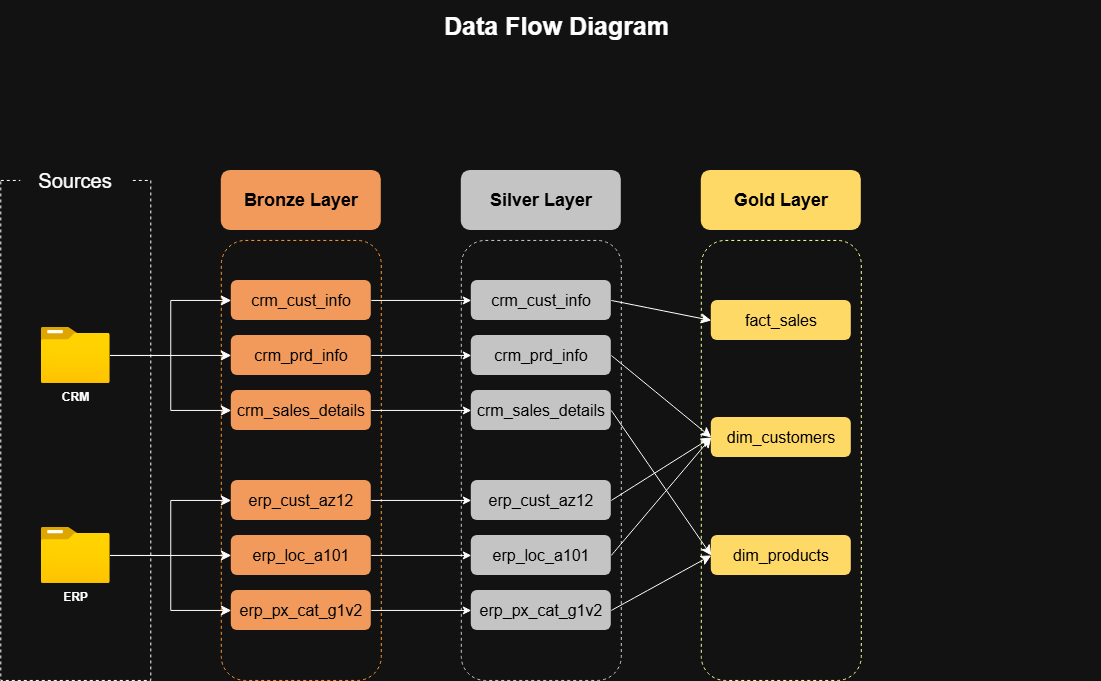

The diagram above was exported from draw.io. Its source (the exported page's mxGraphModel, read from the mxfile embedded in the PNG):
<mxGraphModel dx="1605" dy="972" grid="1" gridSize="10" guides="1" tooltips="1" connect="1" arrows="1" fold="1" page="1" pageScale="1" pageWidth="850" pageHeight="1100" math="0" shadow="0">
  <root>
    <mxCell id="PFtE_lE3lvhVeKcSv3-L-0" />
    <mxCell id="PFtE_lE3lvhVeKcSv3-L-1" parent="PFtE_lE3lvhVeKcSv3-L-0" />
    <mxCell id="PFtE_lE3lvhVeKcSv3-L-2" parent="PFtE_lE3lvhVeKcSv3-L-1" style="text;html=1;whiteSpace=wrap;strokeColor=none;fillColor=none;align=center;verticalAlign=middle;rounded=0;" value="&lt;b&gt;&lt;font style=&quot;font-size: 25px;&quot;&gt;Data Flow Diagram&lt;/font&gt;&lt;/b&gt;" vertex="1">
      <mxGeometry height="50" width="1088.91" x="271.09" y="40" as="geometry" />
    </mxCell>
    <mxCell id="PFtE_lE3lvhVeKcSv3-L-3" parent="PFtE_lE3lvhVeKcSv3-L-1" style="rounded=0;whiteSpace=wrap;html=1;fillColor=none;dashed=1;strokeColor=default;fontStyle=1" value="" vertex="1">
      <mxGeometry height="500" width="150" x="259.5" y="220" as="geometry" />
    </mxCell>
    <mxCell id="PFtE_lE3lvhVeKcSv3-L-4" parent="PFtE_lE3lvhVeKcSv3-L-1" style="rounded=0;whiteSpace=wrap;html=1;fontSize=20;fontStyle=0;strokeColor=none;fillColor=default;" value="Sources" vertex="1">
      <mxGeometry height="40" width="110" x="279.5" y="200" as="geometry" />
    </mxCell>
    <mxCell id="IiVg7TPjzK27P_K2Ii_2-1" parent="PFtE_lE3lvhVeKcSv3-L-1" style="rounded=1;whiteSpace=wrap;html=1;fillStyle=hatch;fillColor=none;strokeColor=light-dark(#000000,#FF9933);dashed=1;" value="" vertex="1">
      <mxGeometry height="440" width="160" x="480" y="280" as="geometry" />
    </mxCell>
    <mxCell id="MhBNdzYL9agdJjwIDfSE-0" parent="PFtE_lE3lvhVeKcSv3-L-1" style="rounded=1;whiteSpace=wrap;html=1;fillColor=light-dark(#FFFFFF,#F19A5B);fontSize=18;fontStyle=1;strokeColor=none;" value="&lt;span style=&quot;color: light-dark(rgb(0, 0, 0), rgb(0, 0, 0));&quot;&gt;Bronze Layer&lt;/span&gt;" vertex="1">
      <mxGeometry height="60" width="160" x="480" y="210" as="geometry" />
    </mxCell>
    <mxCell id="MhBNdzYL9agdJjwIDfSE-1" parent="PFtE_lE3lvhVeKcSv3-L-1" style="rounded=1;whiteSpace=wrap;html=1;fillStyle=hatch;fillColor=none;strokeColor=light-dark(#000000,#CCCCCC);dashed=1;" value="" vertex="1">
      <mxGeometry height="440" width="160" x="720" y="280" as="geometry" />
    </mxCell>
    <mxCell id="MhBNdzYL9agdJjwIDfSE-2" parent="PFtE_lE3lvhVeKcSv3-L-1" style="rounded=1;whiteSpace=wrap;html=1;fillColor=light-dark(#FFFFFF,#C4C4C4);fontSize=18;fontStyle=1;strokeColor=none;" value="&lt;span style=&quot;color: light-dark(rgb(0, 0, 0), rgb(0, 0, 0));&quot;&gt;Silver Layer&lt;/span&gt;" vertex="1">
      <mxGeometry height="60" width="160" x="720" y="210" as="geometry" />
    </mxCell>
    <mxCell id="MhBNdzYL9agdJjwIDfSE-3" parent="PFtE_lE3lvhVeKcSv3-L-1" style="rounded=1;whiteSpace=wrap;html=1;fillStyle=hatch;fillColor=none;strokeColor=light-dark(#000000,#FFFF99);dashed=1;" value="" vertex="1">
      <mxGeometry height="440" width="160" x="960" y="280" as="geometry" />
    </mxCell>
    <mxCell id="MhBNdzYL9agdJjwIDfSE-4" parent="PFtE_lE3lvhVeKcSv3-L-1" style="rounded=1;whiteSpace=wrap;html=1;fillColor=light-dark(#FFFFFF,#FFD966);fontSize=18;fontStyle=1;strokeColor=none;" value="&lt;span style=&quot;color: light-dark(rgb(0, 0, 0), rgb(0, 0, 0));&quot;&gt;Gold Layer&lt;/span&gt;" vertex="1">
      <mxGeometry height="60" width="160" x="960" y="210" as="geometry" />
    </mxCell>
    <mxCell id="-uD2tdAQm02g86wAPu_3-6" edge="1" parent="PFtE_lE3lvhVeKcSv3-L-1" source="MhBNdzYL9agdJjwIDfSE-5" style="edgeStyle=orthogonalEdgeStyle;rounded=0;orthogonalLoop=1;jettySize=auto;html=1;entryX=0;entryY=0.5;entryDx=0;entryDy=0;" target="-uD2tdAQm02g86wAPu_3-0">
      <mxGeometry relative="1" as="geometry" />
    </mxCell>
    <mxCell id="MhBNdzYL9agdJjwIDfSE-5" parent="PFtE_lE3lvhVeKcSv3-L-1" style="rounded=1;whiteSpace=wrap;html=1;fillColor=light-dark(#FFFFFF,#F19A5B);fontSize=16;fontStyle=0;strokeColor=none;fontColor=light-dark(#000000,#000000);" value="&lt;font&gt;crm_cust_info&lt;/font&gt;" vertex="1">
      <mxGeometry height="40" width="140" x="490" y="320" as="geometry" />
    </mxCell>
    <mxCell id="-uD2tdAQm02g86wAPu_3-7" edge="1" parent="PFtE_lE3lvhVeKcSv3-L-1" source="MhBNdzYL9agdJjwIDfSE-6" style="edgeStyle=orthogonalEdgeStyle;rounded=0;orthogonalLoop=1;jettySize=auto;html=1;entryX=0;entryY=0.5;entryDx=0;entryDy=0;" target="-uD2tdAQm02g86wAPu_3-1">
      <mxGeometry relative="1" as="geometry" />
    </mxCell>
    <mxCell id="MhBNdzYL9agdJjwIDfSE-6" parent="PFtE_lE3lvhVeKcSv3-L-1" style="rounded=1;whiteSpace=wrap;html=1;fillColor=light-dark(#FFFFFF,#F19A5B);fontSize=16;fontStyle=0;strokeColor=none;fontColor=light-dark(#000000,#000000);" value="&lt;font&gt;crm_prd_info&lt;/font&gt;" vertex="1">
      <mxGeometry height="40" width="140" x="490" y="375" as="geometry" />
    </mxCell>
    <mxCell id="-uD2tdAQm02g86wAPu_3-8" edge="1" parent="PFtE_lE3lvhVeKcSv3-L-1" source="MhBNdzYL9agdJjwIDfSE-7" style="edgeStyle=orthogonalEdgeStyle;rounded=0;orthogonalLoop=1;jettySize=auto;html=1;entryX=0;entryY=0.5;entryDx=0;entryDy=0;" target="-uD2tdAQm02g86wAPu_3-2">
      <mxGeometry relative="1" as="geometry" />
    </mxCell>
    <mxCell id="MhBNdzYL9agdJjwIDfSE-7" parent="PFtE_lE3lvhVeKcSv3-L-1" style="rounded=1;whiteSpace=wrap;html=1;fillColor=light-dark(#FFFFFF,#F19A5B);fontSize=16;fontStyle=0;strokeColor=none;fontColor=light-dark(#000000,#000000);" value="&lt;font&gt;crm_sales_details&lt;/font&gt;" vertex="1">
      <mxGeometry height="40" width="140" x="490" y="430" as="geometry" />
    </mxCell>
    <mxCell id="-uD2tdAQm02g86wAPu_3-9" edge="1" parent="PFtE_lE3lvhVeKcSv3-L-1" source="MhBNdzYL9agdJjwIDfSE-8" style="edgeStyle=orthogonalEdgeStyle;rounded=0;orthogonalLoop=1;jettySize=auto;html=1;entryX=0;entryY=0.5;entryDx=0;entryDy=0;" target="-uD2tdAQm02g86wAPu_3-3">
      <mxGeometry relative="1" as="geometry" />
    </mxCell>
    <mxCell id="MhBNdzYL9agdJjwIDfSE-8" parent="PFtE_lE3lvhVeKcSv3-L-1" style="rounded=1;whiteSpace=wrap;html=1;fillColor=light-dark(#FFFFFF,#F19A5B);fontSize=16;fontStyle=0;strokeColor=none;fontColor=light-dark(#000000,#000000);" value="&lt;font&gt;erp_cust_az12&lt;/font&gt;" vertex="1">
      <mxGeometry height="40" width="140" x="490" y="520" as="geometry" />
    </mxCell>
    <mxCell id="-uD2tdAQm02g86wAPu_3-10" edge="1" parent="PFtE_lE3lvhVeKcSv3-L-1" source="MhBNdzYL9agdJjwIDfSE-9" style="edgeStyle=orthogonalEdgeStyle;rounded=0;orthogonalLoop=1;jettySize=auto;html=1;entryX=0;entryY=0.5;entryDx=0;entryDy=0;" target="-uD2tdAQm02g86wAPu_3-4">
      <mxGeometry relative="1" as="geometry" />
    </mxCell>
    <mxCell id="MhBNdzYL9agdJjwIDfSE-9" parent="PFtE_lE3lvhVeKcSv3-L-1" style="rounded=1;whiteSpace=wrap;html=1;fillColor=light-dark(#FFFFFF,#F19A5B);fontSize=16;fontStyle=0;strokeColor=none;fontColor=light-dark(#000000,#000000);" value="&lt;font&gt;erp_loc_a101&lt;/font&gt;" vertex="1">
      <mxGeometry height="40" width="140" x="490" y="575" as="geometry" />
    </mxCell>
    <mxCell id="-uD2tdAQm02g86wAPu_3-11" edge="1" parent="PFtE_lE3lvhVeKcSv3-L-1" source="MhBNdzYL9agdJjwIDfSE-10" style="edgeStyle=orthogonalEdgeStyle;rounded=0;orthogonalLoop=1;jettySize=auto;html=1;entryX=0;entryY=0.5;entryDx=0;entryDy=0;" target="-uD2tdAQm02g86wAPu_3-5">
      <mxGeometry relative="1" as="geometry" />
    </mxCell>
    <mxCell id="MhBNdzYL9agdJjwIDfSE-10" parent="PFtE_lE3lvhVeKcSv3-L-1" style="rounded=1;whiteSpace=wrap;html=1;fillColor=light-dark(#FFFFFF,#F19A5B);fontSize=16;fontStyle=0;strokeColor=none;fontColor=light-dark(#000000,#000000);" value="&lt;font&gt;erp_px_cat_g1v2&lt;/font&gt;" vertex="1">
      <mxGeometry height="40" width="140" x="490" y="630" as="geometry" />
    </mxCell>
    <mxCell id="MhBNdzYL9agdJjwIDfSE-20" edge="1" parent="PFtE_lE3lvhVeKcSv3-L-1" source="MhBNdzYL9agdJjwIDfSE-12" style="edgeStyle=orthogonalEdgeStyle;rounded=0;orthogonalLoop=1;jettySize=auto;html=1;entryX=0;entryY=0.5;entryDx=0;entryDy=0;fontSize=12;startSize=8;endSize=8;" target="MhBNdzYL9agdJjwIDfSE-5">
      <mxGeometry relative="1" as="geometry" />
    </mxCell>
    <mxCell id="MhBNdzYL9agdJjwIDfSE-21" edge="1" parent="PFtE_lE3lvhVeKcSv3-L-1" source="MhBNdzYL9agdJjwIDfSE-12" style="edgeStyle=orthogonalEdgeStyle;rounded=0;orthogonalLoop=1;jettySize=auto;html=1;entryX=0;entryY=0.5;entryDx=0;entryDy=0;fontSize=12;startSize=8;endSize=8;" target="MhBNdzYL9agdJjwIDfSE-6">
      <mxGeometry relative="1" as="geometry" />
    </mxCell>
    <mxCell id="MhBNdzYL9agdJjwIDfSE-22" edge="1" parent="PFtE_lE3lvhVeKcSv3-L-1" source="MhBNdzYL9agdJjwIDfSE-12" style="edgeStyle=orthogonalEdgeStyle;rounded=0;orthogonalLoop=1;jettySize=auto;html=1;entryX=0;entryY=0.5;entryDx=0;entryDy=0;fontSize=12;startSize=8;endSize=8;" target="MhBNdzYL9agdJjwIDfSE-7">
      <mxGeometry relative="1" as="geometry" />
    </mxCell>
    <mxCell id="MhBNdzYL9agdJjwIDfSE-12" parent="PFtE_lE3lvhVeKcSv3-L-1" style="image;aspect=fixed;html=1;points=[];align=center;fontSize=12;image=img/lib/azure2/general/Folder_Blank.svg;" value="&lt;b&gt;CRM&lt;/b&gt;" vertex="1">
      <mxGeometry height="56.00000000000001" width="69" x="300" y="367" as="geometry" />
    </mxCell>
    <mxCell id="MhBNdzYL9agdJjwIDfSE-17" edge="1" parent="PFtE_lE3lvhVeKcSv3-L-1" source="MhBNdzYL9agdJjwIDfSE-13" style="edgeStyle=orthogonalEdgeStyle;rounded=0;orthogonalLoop=1;jettySize=auto;html=1;entryX=0;entryY=0.5;entryDx=0;entryDy=0;fontSize=12;startSize=8;endSize=8;" target="MhBNdzYL9agdJjwIDfSE-9">
      <mxGeometry relative="1" as="geometry" />
    </mxCell>
    <mxCell id="MhBNdzYL9agdJjwIDfSE-18" edge="1" parent="PFtE_lE3lvhVeKcSv3-L-1" source="MhBNdzYL9agdJjwIDfSE-13" style="edgeStyle=orthogonalEdgeStyle;rounded=0;orthogonalLoop=1;jettySize=auto;html=1;entryX=0;entryY=0.5;entryDx=0;entryDy=0;fontSize=12;startSize=8;endSize=8;" target="MhBNdzYL9agdJjwIDfSE-8">
      <mxGeometry relative="1" as="geometry" />
    </mxCell>
    <mxCell id="MhBNdzYL9agdJjwIDfSE-19" edge="1" parent="PFtE_lE3lvhVeKcSv3-L-1" source="MhBNdzYL9agdJjwIDfSE-13" style="edgeStyle=orthogonalEdgeStyle;rounded=0;orthogonalLoop=1;jettySize=auto;html=1;entryX=0;entryY=0.5;entryDx=0;entryDy=0;fontSize=12;startSize=8;endSize=8;" target="MhBNdzYL9agdJjwIDfSE-10">
      <mxGeometry relative="1" as="geometry" />
    </mxCell>
    <mxCell id="MhBNdzYL9agdJjwIDfSE-13" parent="PFtE_lE3lvhVeKcSv3-L-1" style="image;aspect=fixed;html=1;points=[];align=center;fontSize=12;image=img/lib/azure2/general/Folder_Blank.svg;" value="&lt;b&gt;ERP&lt;/b&gt;" vertex="1">
      <mxGeometry height="56.00000000000001" width="69" x="300" y="567" as="geometry" />
    </mxCell>
    <mxCell id="-uD2tdAQm02g86wAPu_3-0" parent="PFtE_lE3lvhVeKcSv3-L-1" style="rounded=1;whiteSpace=wrap;html=1;fillColor=light-dark(#FFFFFF,#C4C4C4);fontSize=16;fontStyle=0;strokeColor=none;fontColor=light-dark(#000000,#000000);" value="&lt;font&gt;crm_cust_info&lt;/font&gt;" vertex="1">
      <mxGeometry height="40" width="140" x="730" y="320" as="geometry" />
    </mxCell>
    <mxCell id="-uD2tdAQm02g86wAPu_3-1" parent="PFtE_lE3lvhVeKcSv3-L-1" style="rounded=1;whiteSpace=wrap;html=1;fillColor=light-dark(#FFFFFF,#C4C4C4);fontSize=16;fontStyle=0;strokeColor=none;fontColor=light-dark(#000000,#000000);" value="&lt;font&gt;crm_prd_info&lt;/font&gt;" vertex="1">
      <mxGeometry height="40" width="140" x="730" y="375" as="geometry" />
    </mxCell>
    <mxCell id="-uD2tdAQm02g86wAPu_3-2" parent="PFtE_lE3lvhVeKcSv3-L-1" style="rounded=1;whiteSpace=wrap;html=1;fillColor=light-dark(#FFFFFF,#C4C4C4);fontSize=16;fontStyle=0;strokeColor=none;fontColor=light-dark(#000000,#000000);" value="&lt;font&gt;crm_sales_details&lt;/font&gt;" vertex="1">
      <mxGeometry height="40" width="140" x="730" y="430" as="geometry" />
    </mxCell>
    <mxCell id="-uD2tdAQm02g86wAPu_3-3" parent="PFtE_lE3lvhVeKcSv3-L-1" style="rounded=1;whiteSpace=wrap;html=1;fillColor=light-dark(#FFFFFF,#C4C4C4);fontSize=16;fontStyle=0;strokeColor=none;fontColor=light-dark(#000000,#000000);" value="&lt;font&gt;erp_cust_az12&lt;/font&gt;" vertex="1">
      <mxGeometry height="40" width="140" x="730" y="520" as="geometry" />
    </mxCell>
    <mxCell id="-uD2tdAQm02g86wAPu_3-4" parent="PFtE_lE3lvhVeKcSv3-L-1" style="rounded=1;whiteSpace=wrap;html=1;fillColor=light-dark(#FFFFFF,#C4C4C4);fontSize=16;fontStyle=0;strokeColor=none;fontColor=light-dark(#000000,#000000);" value="&lt;font&gt;erp_loc_a101&lt;/font&gt;" vertex="1">
      <mxGeometry height="40" width="140" x="730" y="575" as="geometry" />
    </mxCell>
    <mxCell id="-uD2tdAQm02g86wAPu_3-5" parent="PFtE_lE3lvhVeKcSv3-L-1" style="rounded=1;whiteSpace=wrap;html=1;fillColor=light-dark(#FFFFFF,#C4C4C4);fontSize=16;fontStyle=0;strokeColor=none;fontColor=light-dark(#000000,#000000);" value="&lt;font&gt;erp_px_cat_g1v2&lt;/font&gt;" vertex="1">
      <mxGeometry height="40" width="140" x="730" y="630" as="geometry" />
    </mxCell>
    <mxCell id="-G2JaCs8ls4B808mOPlr-3" parent="PFtE_lE3lvhVeKcSv3-L-1" style="rounded=1;whiteSpace=wrap;html=1;fillColor=light-dark(#FFFFFF,#FFD966);fontSize=16;fontStyle=0;strokeColor=none;fontColor=light-dark(#000000,#000000);" value="&lt;font&gt;fact_sales&lt;/font&gt;" vertex="1">
      <mxGeometry height="40" width="140" x="970" y="340" as="geometry" />
    </mxCell>
    <mxCell id="-G2JaCs8ls4B808mOPlr-4" parent="PFtE_lE3lvhVeKcSv3-L-1" style="rounded=1;whiteSpace=wrap;html=1;fillColor=light-dark(#FFFFFF,#FFD966);fontSize=16;fontStyle=0;strokeColor=none;fontColor=light-dark(#000000,#000000);" value="&lt;font&gt;dim_customers&lt;/font&gt;" vertex="1">
      <mxGeometry height="40" width="140" x="970" y="457" as="geometry" />
    </mxCell>
    <mxCell id="-G2JaCs8ls4B808mOPlr-5" parent="PFtE_lE3lvhVeKcSv3-L-1" style="rounded=1;whiteSpace=wrap;html=1;fillColor=light-dark(#FFFFFF,#FFD966);fontSize=16;fontStyle=0;strokeColor=none;fontColor=light-dark(#000000,#000000);" value="&lt;font&gt;dim_products&lt;/font&gt;" vertex="1">
      <mxGeometry height="40" width="140" x="970" y="575" as="geometry" />
    </mxCell>
    <mxCell id="-G2JaCs8ls4B808mOPlr-7" edge="1" parent="PFtE_lE3lvhVeKcSv3-L-1" source="-uD2tdAQm02g86wAPu_3-0" style="endArrow=classic;html=1;rounded=0;fontSize=12;startSize=8;endSize=8;curved=1;exitX=1;exitY=0.5;exitDx=0;exitDy=0;entryX=0;entryY=0.5;entryDx=0;entryDy=0;" target="-G2JaCs8ls4B808mOPlr-3" value="">
      <mxGeometry height="50" relative="1" width="50" as="geometry">
        <mxPoint x="890" y="340" as="sourcePoint" />
        <mxPoint x="940" y="290" as="targetPoint" />
      </mxGeometry>
    </mxCell>
    <mxCell id="-G2JaCs8ls4B808mOPlr-9" edge="1" parent="PFtE_lE3lvhVeKcSv3-L-1" source="-uD2tdAQm02g86wAPu_3-3" style="endArrow=classic;html=1;rounded=0;fontSize=12;startSize=8;endSize=8;curved=1;exitX=1;exitY=0.5;exitDx=0;exitDy=0;entryX=0;entryY=0.5;entryDx=0;entryDy=0;noJump=0;" target="-G2JaCs8ls4B808mOPlr-4" value="">
      <mxGeometry height="50" relative="1" width="50" as="geometry">
        <mxPoint x="1175" y="390" as="sourcePoint" />
        <mxPoint x="1275" y="390" as="targetPoint" />
      </mxGeometry>
    </mxCell>
    <mxCell id="-G2JaCs8ls4B808mOPlr-10" edge="1" parent="PFtE_lE3lvhVeKcSv3-L-1" source="-uD2tdAQm02g86wAPu_3-1" style="endArrow=classic;html=1;rounded=0;fontSize=12;startSize=8;endSize=8;curved=1;exitX=1;exitY=0.5;exitDx=0;exitDy=0;entryX=0;entryY=0.5;entryDx=0;entryDy=0;noJump=0;" target="-G2JaCs8ls4B808mOPlr-4" value="">
      <mxGeometry height="50" relative="1" width="50" as="geometry">
        <mxPoint x="890" y="410" as="sourcePoint" />
        <mxPoint x="990" y="410" as="targetPoint" />
      </mxGeometry>
    </mxCell>
    <mxCell id="-G2JaCs8ls4B808mOPlr-11" edge="1" parent="PFtE_lE3lvhVeKcSv3-L-1" source="-uD2tdAQm02g86wAPu_3-5" style="endArrow=classic;html=1;rounded=0;fontSize=12;startSize=8;endSize=8;curved=1;exitX=1;exitY=0.5;exitDx=0;exitDy=0;entryX=0;entryY=0.5;entryDx=0;entryDy=0;noJump=0;" target="-G2JaCs8ls4B808mOPlr-5" value="">
      <mxGeometry height="50" relative="1" width="50" as="geometry">
        <mxPoint x="1280" y="400" as="sourcePoint" />
        <mxPoint x="1380" y="400" as="targetPoint" />
      </mxGeometry>
    </mxCell>
    <mxCell id="-G2JaCs8ls4B808mOPlr-12" edge="1" parent="PFtE_lE3lvhVeKcSv3-L-1" source="-uD2tdAQm02g86wAPu_3-2" style="endArrow=classic;html=1;rounded=0;fontSize=12;startSize=8;endSize=8;curved=1;exitX=1;exitY=0.5;exitDx=0;exitDy=0;entryX=0;entryY=0.5;entryDx=0;entryDy=0;noJump=0;" target="-G2JaCs8ls4B808mOPlr-5" value="">
      <mxGeometry height="50" relative="1" width="50" as="geometry">
        <mxPoint x="1280" y="400" as="sourcePoint" />
        <mxPoint x="1380" y="400" as="targetPoint" />
      </mxGeometry>
    </mxCell>
    <mxCell id="-G2JaCs8ls4B808mOPlr-13" edge="1" parent="PFtE_lE3lvhVeKcSv3-L-1" source="-uD2tdAQm02g86wAPu_3-4" style="endArrow=classic;html=1;rounded=0;fontSize=12;startSize=8;endSize=8;curved=1;exitX=1;exitY=0.5;exitDx=0;exitDy=0;entryX=0;entryY=0.5;entryDx=0;entryDy=0;noJump=0;" target="-G2JaCs8ls4B808mOPlr-4" value="">
      <mxGeometry height="50" relative="1" width="50" as="geometry">
        <mxPoint x="1280" y="428.46" as="sourcePoint" />
        <mxPoint x="1380" y="428.46" as="targetPoint" />
      </mxGeometry>
    </mxCell>
  </root>
</mxGraphModel>